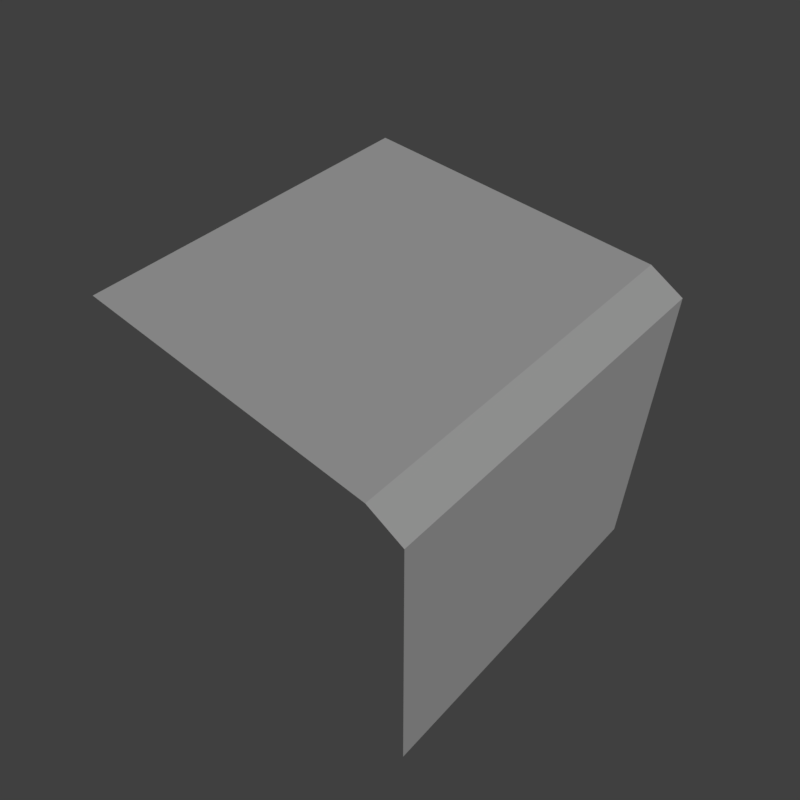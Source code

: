 # Source: grass_side.blend  (saved by Blender 2.79.0; exported with 4.5.12 LTS)
import bpy
from mathutils import Matrix  # noqa: F401  (used for matrix-valued properties, if any)

bpy.ops.wm.read_factory_settings(use_empty=True)
scene = bpy.context.scene
scene.name = 'Scene'

# ---- collections
col_collection_1 = bpy.data.collections.new('Collection 1'); scene.collection.children.link(col_collection_1)

# ---- materials (node trees are filled in below, after node groups)
mat_grass = bpy.data.materials.new('grass')
mat_grass.alpha_threshold = 0.0
mat_grass.use_transparent_shadow = False
mat_grass.roughness = 0.5
mat_grass.specular_intensity = 0.0

# ---- material node trees

# ---- world
world_world = bpy.data.worlds.new('World'); scene.world = world_world
world_world.color = (0.05088, 0.05088, 0.05088)
world_world.use_sun_shadow = False
world_world.sun_shadow_jitter_overblur = 0.0
world_world.cycles.sampling_method = 'MANUAL'

# ---- cameras
cam_camera = bpy.data.cameras.new('Camera')
cam_camera.clip_end = 100.0
cam_camera.lens = 35.0
cam_camera.sensor_width = 32.0
cam_camera.sensor_height = 18.0
cam_camera.display_size = 2.0
cam_camera.dof.focus_distance = 0.0
cam_camera.dof.aperture_fstop = 128.0
cam_camera.dof.aperture_blades = 6

# ---- lights
light_hemi = bpy.data.lights.new('Hemi', 'SUN')
light_hemi.transmission_factor = 0.0
light_hemi.angle = 0.1993
light_hemi.energy = 1.0
light_hemi.shadow_buffer_clip_start = 0.5
light_hemi.shadow_soft_size = 0.1
light_hemi.shadow_cascade_max_distance = 1000.0

# ---- meshes
me_grassside = bpy.data.meshes.new('GrassSide')
me_grassside.from_pydata([(0.8, -1.0, -8.941e-08), (0.8, 1.0, -8.941e-08), (1.0, -1.0, -2.0), (1.0, 1.0, -2.0), (-1.0, -1.0, -8.941e-08), (-1.0, 1.0, -8.941e-08), (1.0, -1.0, -0.1), (1.0, 1.0, -0.1)], [], [(6, 7, 1, 0), (1, 5, 4, 0), (6, 2, 3, 7)])
_uv = me_grassside.uv_layers.new(name='UVMap')
_uv.uv.foreach_set('vector', [1.0, 0.3333, 1.0, 0.6667, 0.9667, 0.6667, 0.9667, 0.3333, 0.9667, 0.6667, 0.6667, 0.6667, 0.6667, 0.3333, 0.9667, 0.3333, 0.9603, 0.04232, 0.9603, 0.04232, 0.9603, 0.04232, 0.9603, 0.04232])
me_grassside.materials.append(mat_grass)
me_grassside.use_remesh_preserve_volume = False
me_grassside.use_remesh_preserve_attributes = False
me_grassside.use_mirror_vertex_groups = False
me_grassside.use_paint_bone_selection = False
me_grassside.use_paint_mask = True
me_grassside.update()
me_grasssidecollider = bpy.data.meshes.new('GrassSideCollider')
me_grasssidecollider.from_pydata([(1.0, -1.0, -2.0), (1.0, 1.0, -2.0), (-1.0, -1.0, -8.941e-08), (-1.0, 1.0, -8.941e-08), (1.0, -1.0, 0.0), (1.0, 1.0, 0.0)], [], [(4, 0, 1, 5), (5, 3, 2, 4)])
_uv = me_grasssidecollider.uv_layers.new(name='UVMap')
_uv.uv.foreach_set('vector', [0.3094, 0.01156, 0.3095, 0.01983, 0.3095, 0.01983, 0.3094, 0.01156, 0.3333, 0.0124, 0.3333, 0.3333, 0.6667, 0.3333, 0.6667, 0.0124])
me_grasssidecollider.use_remesh_preserve_volume = False
me_grasssidecollider.use_remesh_preserve_attributes = False
me_grasssidecollider.use_mirror_vertex_groups = False
me_grasssidecollider.use_paint_bone_selection = False
me_grasssidecollider.use_paint_mask = True
me_grasssidecollider.update()

# ---- objects
ob_camera = bpy.data.objects.new('Camera', cam_camera)
ob_hemi = bpy.data.objects.new('Hemi', light_hemi)
ob_grassside = bpy.data.objects.new('GrassSide', me_grassside)
ob_grasssidecollider__colonly = bpy.data.objects.new('GrassSideCollider -colonly', me_grasssidecollider)

# ---- transforms, parenting, visibility, modifiers, constraints
ob_camera.location = (2.259, -2.378, 2.613)
ob_camera.rotation_euler = (0.7716, -2.034e-06, 0.7491)
ob_camera.hide_viewport = True
ob_camera.lineart.crease_threshold = 0.0
ob_hemi.location = (0.0, 0.0, 0.0)
ob_hemi.rotation_euler = (-0.588, 0.4478, -0.281)
ob_hemi.hide_viewport = True
ob_hemi.lineart.crease_threshold = 0.0
ob_grassside.location = (0.0, 0.0, 0.0)
ob_grassside.lineart.crease_threshold = 0.0
ob_grasssidecollider__colonly.parent = ob_grassside
ob_grasssidecollider__colonly.location = (0.0, 0.0, 0.0)
ob_grasssidecollider__colonly.hide_render = True
ob_grasssidecollider__colonly.display_type = 'WIRE'
ob_grasssidecollider__colonly.show_wire = True
ob_grasssidecollider__colonly.show_all_edges = True
ob_grasssidecollider__colonly.lineart.crease_threshold = 0.0

# ---- collection membership
col_collection_1.objects.link(ob_camera)
col_collection_1.objects.link(ob_hemi)
col_collection_1.objects.link(ob_grassside)
col_collection_1.objects.link(ob_grasssidecollider__colonly)

# ---- scene / render settings (as saved in the file)
scene.camera = ob_camera
scene.frame_start = 1; scene.frame_end = 250; scene.frame_set(1)
scene.render.engine = 'BLENDER_EEVEE_NEXT'
scene.render.resolution_x = 256
scene.render.resolution_y = 256
scene.render.resolution_percentage = 50
scene.render.dither_intensity = 0.0
scene.render.film_transparent = True
scene.cycles.use_denoising = False
scene.cycles.samples = 128
scene.cycles.sampling_pattern = 'TABULATED_SOBOL'
scene.cycles.use_adaptive_sampling = False
scene.cycles.use_light_tree = False
scene.cycles.blur_glossy = 0.0
scene.cycles.sample_clamp_indirect = 0.0
scene.view_settings.view_transform = 'Standard'
bpy.context.view_layer.update()
